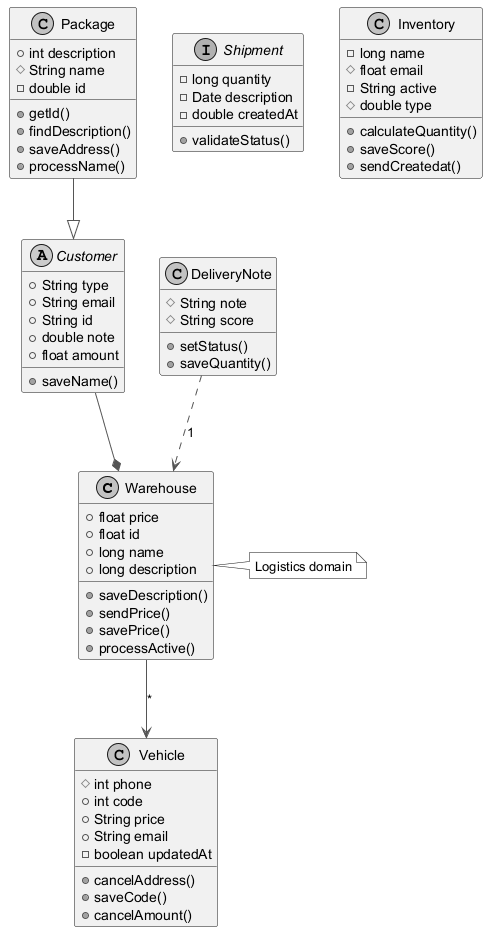

The diagram above was rendered by PlantUML. Its source (embedded in the PNG):
@startuml
skinparam monochrome true
skinparam ArrowColor #555555
class Warehouse {
  +float price
  +float id
  +long name
  +long description
  +saveDescription()
  +sendPrice()
  +savePrice()
  +processActive()
}
abstract class Customer {
  +String type
  +String email
  +String id
  +double note
  +float amount
  +saveName()
}
class Package {
  +int description
  #String name
  -double id
  +getId()
  +findDescription()
  +saveAddress()
  +processName()
}
interface Shipment {
  -long quantity
  -Date description
  -double createdAt
  +validateStatus()
}
class Vehicle {
  #int phone
  +int code
  +String price
  +String email
  -boolean updatedAt
  +cancelAddress()
  +saveCode()
  +cancelAmount()
}
class Inventory {
  -long name
  #float email
  -String active
  #double type
  +calculateQuantity()
  +saveScore()
  +sendCreatedat()
}
class DeliveryNote {
  #String note
  #String score
  +setStatus()
  +saveQuantity()
}
Package --|> Customer
Warehouse --> Vehicle : "*"
DeliveryNote ..> Warehouse : "1"
Customer --* Warehouse
note right of Warehouse : Logistics domain
@enduml